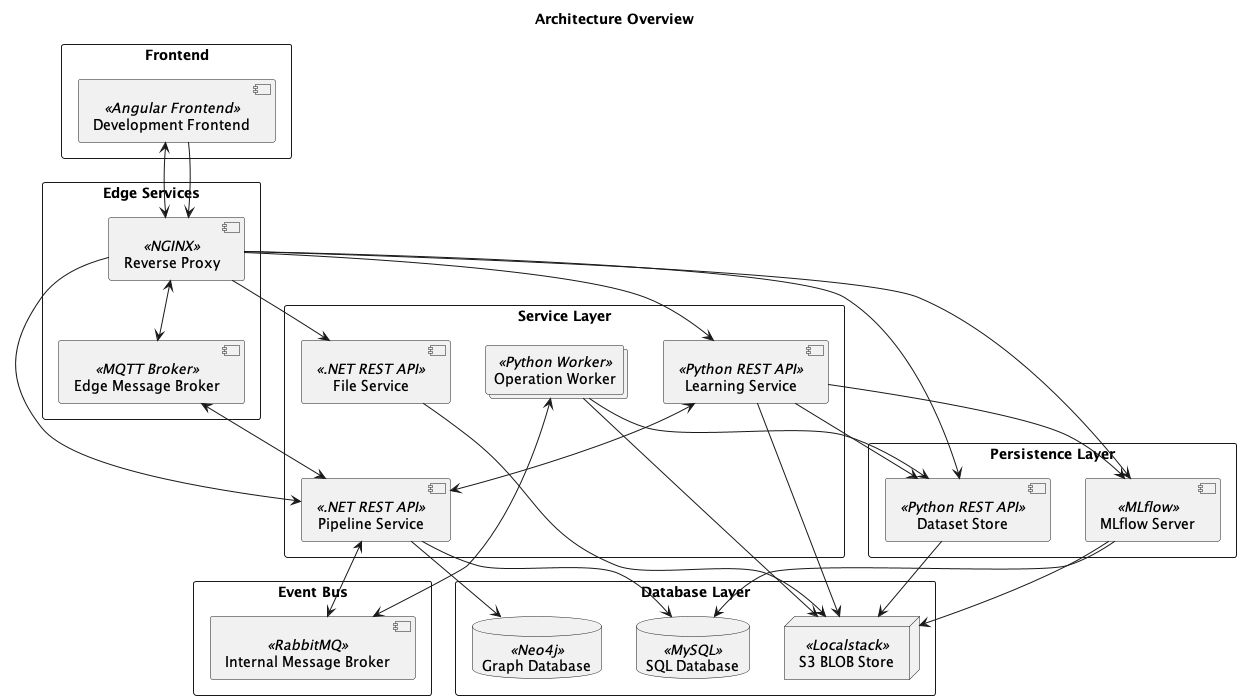

The diagram above was rendered by PlantUML. Its source (embedded in the PNG):
@startuml
'https://plantuml.com/deployment-diagram

title "Architecture Overview"

'Definitions'

rectangle "Frontend" {
    component "Development Frontend" << Angular Frontend >> as development_frontend
}

rectangle "Edge Services" {
    component "Reverse Proxy" << NGINX >> as reverse_proxy
    component "Edge Message Broker" << MQTT Broker >> as message_broker_edge
}

rectangle "Event Bus" {
    component "Internal Message Broker" << RabbitMQ >> as message_broker_internal
}

rectangle "Service Layer" {
    component "Pipeline Service" << .NET REST API >> as pipeline_service
    collections  "Operation Worker" <<Python Worker>> as worker
    component "Learning Service" << Python REST API >> as learning_service
    component "File Service" << .NET REST API >> as file_service
}

rectangle "Persistence Layer" {
    component "Dataset Store" << Python REST API >> as dataset_store
    component "MLflow Server" << MLflow >> as mlflow_server
}

rectangle "Database Layer" {
    database "Graph Database" << Neo4j >> as graph_db
    node "S3 BLOB Store" << Localstack >> as blob_store
    'database #line.dashed "Dataset Database" << MongoDB >> as dataset_db
    database "SQL Database" << MySQL >> as mysql_db
}

'Interaction'

development_frontend <--> reverse_proxy
development_frontend --> reverse_proxy

reverse_proxy --> pipeline_service
reverse_proxy --> learning_service
reverse_proxy --> file_service
reverse_proxy <--> message_broker_edge
'TODO: This connection should no longer exist'
reverse_proxy --> dataset_store
reverse_proxy --> mlflow_server

learning_service --> mlflow_server
learning_service --> dataset_store
learning_service <--> pipeline_service
learning_service --> blob_store

pipeline_service --> graph_db
pipeline_service <--> message_broker_internal
pipeline_service <--> message_broker_edge
pipeline_service --> mysql_db

'dataset_store --> dataset_db
'TODO: Default files should be seeded from file service PH-213'
dataset_store --> blob_store

file_service --> blob_store

mlflow_server --> mysql_db
mlflow_server --> blob_store

worker --> dataset_store
worker --> blob_store
worker <--> message_broker_internal

@enduml